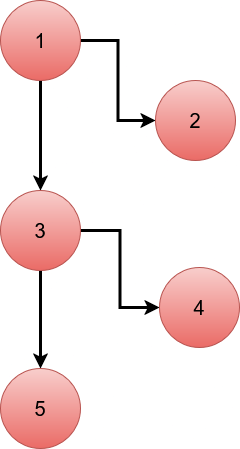

The diagram above was exported from draw.io. Its source (the exported page's mxGraphModel, read from the mxfile embedded in the PNG):
<mxGraphModel dx="1801" dy="776" grid="0" gridSize="1" guides="1" tooltips="1" connect="1" arrows="1" fold="1" page="1" pageScale="1" pageWidth="850" pageHeight="1100" background="light-dark(#FFFFFF,#FFFFFF)" math="0" shadow="0">
  <root>
    <mxCell id="0" />
    <mxCell id="1" parent="0" />
    <mxCell id="TFtD0e2TlCHlOV6Pr5D9-5" value="" style="edgeStyle=orthogonalEdgeStyle;rounded=0;orthogonalLoop=1;jettySize=auto;html=1;strokeColor=light-dark(#000000,#000000);strokeWidth=3;" edge="1" parent="1" source="TFtD0e2TlCHlOV6Pr5D9-1" target="TFtD0e2TlCHlOV6Pr5D9-2">
      <mxGeometry relative="1" as="geometry" />
    </mxCell>
    <mxCell id="TFtD0e2TlCHlOV6Pr5D9-7" value="" style="edgeStyle=orthogonalEdgeStyle;rounded=0;orthogonalLoop=1;jettySize=auto;html=1;strokeColor=light-dark(#000000,#000000);strokeWidth=3;" edge="1" parent="1" source="TFtD0e2TlCHlOV6Pr5D9-1" target="TFtD0e2TlCHlOV6Pr5D9-6">
      <mxGeometry relative="1" as="geometry" />
    </mxCell>
    <mxCell id="TFtD0e2TlCHlOV6Pr5D9-1" value="&lt;font style=&quot;font-size: 20px;&quot;&gt;1&lt;/font&gt;" style="ellipse;whiteSpace=wrap;html=1;aspect=fixed;fillColor=#f8cecc;gradientColor=#ea6b66;strokeColor=#b85450;" vertex="1" parent="1">
      <mxGeometry x="385" y="50" width="80" height="80" as="geometry" />
    </mxCell>
    <mxCell id="TFtD0e2TlCHlOV6Pr5D9-22" value="" style="edgeStyle=orthogonalEdgeStyle;rounded=0;orthogonalLoop=1;jettySize=auto;html=1;strokeColor=light-dark(#000000,#000000);strokeWidth=3;" edge="1" parent="1" source="TFtD0e2TlCHlOV6Pr5D9-2" target="TFtD0e2TlCHlOV6Pr5D9-14">
      <mxGeometry relative="1" as="geometry" />
    </mxCell>
    <mxCell id="TFtD0e2TlCHlOV6Pr5D9-34" value="" style="edgeStyle=orthogonalEdgeStyle;rounded=0;orthogonalLoop=1;jettySize=auto;html=1;strokeWidth=3;strokeColor=light-dark(#000000,#000000);" edge="1" parent="1" source="TFtD0e2TlCHlOV6Pr5D9-2" target="TFtD0e2TlCHlOV6Pr5D9-33">
      <mxGeometry relative="1" as="geometry" />
    </mxCell>
    <mxCell id="TFtD0e2TlCHlOV6Pr5D9-2" value="&lt;font style=&quot;font-size: 20px;&quot;&gt;3&lt;/font&gt;" style="ellipse;whiteSpace=wrap;html=1;aspect=fixed;fillColor=#f8cecc;gradientColor=#ea6b66;strokeColor=#b85450;" vertex="1" parent="1">
      <mxGeometry x="385" y="240" width="80" height="80" as="geometry" />
    </mxCell>
    <mxCell id="TFtD0e2TlCHlOV6Pr5D9-6" value="&lt;font style=&quot;font-size: 20px;&quot;&gt;2&lt;/font&gt;" style="ellipse;whiteSpace=wrap;html=1;aspect=fixed;fillColor=#f8cecc;gradientColor=#ea6b66;strokeColor=#b85450;" vertex="1" parent="1">
      <mxGeometry x="540" y="130" width="80" height="80" as="geometry" />
    </mxCell>
    <mxCell id="TFtD0e2TlCHlOV6Pr5D9-14" value="&lt;font style=&quot;font-size: 20px;&quot;&gt;4&lt;/font&gt;" style="ellipse;whiteSpace=wrap;html=1;aspect=fixed;fillColor=#f8cecc;gradientColor=#ea6b66;strokeColor=#b85450;" vertex="1" parent="1">
      <mxGeometry x="544" y="317" width="80" height="80" as="geometry" />
    </mxCell>
    <mxCell id="TFtD0e2TlCHlOV6Pr5D9-33" value="&lt;font style=&quot;font-size: 20px;&quot;&gt;5&lt;/font&gt;" style="ellipse;whiteSpace=wrap;html=1;aspect=fixed;fillColor=#f8cecc;gradientColor=#ea6b66;strokeColor=#b85450;" vertex="1" parent="1">
      <mxGeometry x="385" y="418" width="80" height="80" as="geometry" />
    </mxCell>
  </root>
</mxGraphModel>